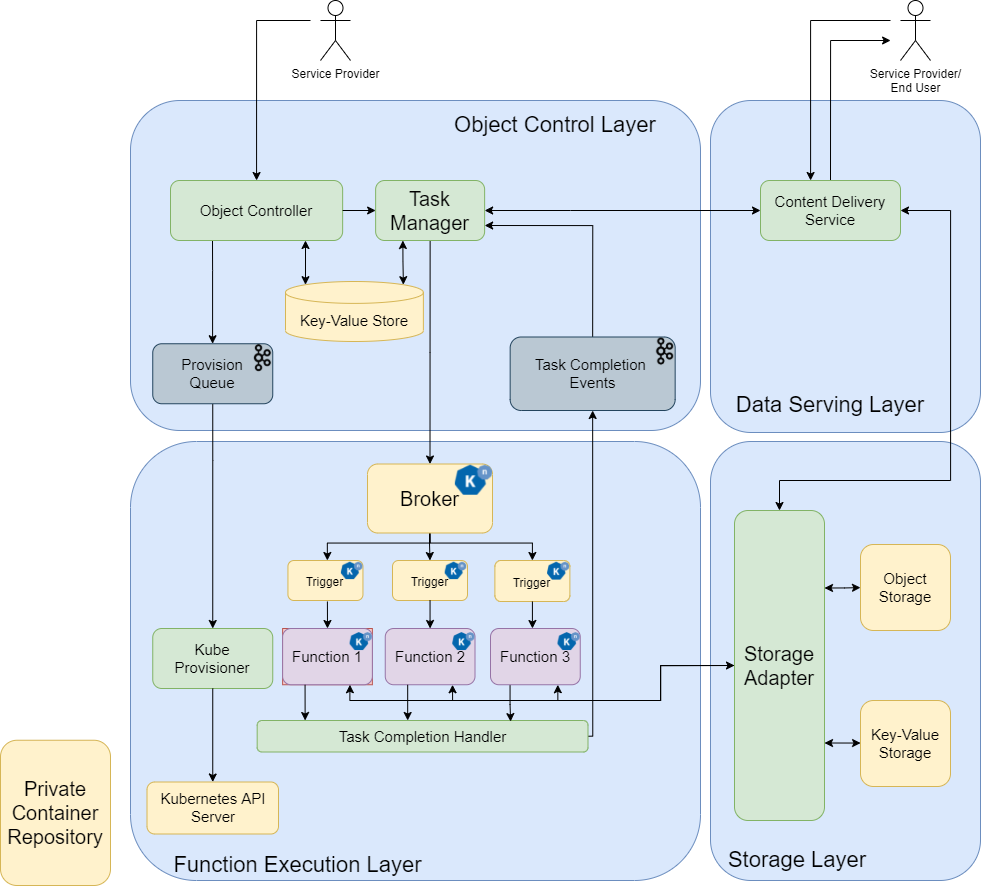

The diagram above was exported from draw.io. Its source (the exported page's mxGraphModel, read from the mxfile embedded in the PNG):
<mxGraphModel dx="1887" dy="1180" grid="1" gridSize="10" guides="1" tooltips="1" connect="1" arrows="1" fold="1" page="1" pageScale="1" pageWidth="827" pageHeight="1169" math="0" shadow="0">
  <root>
    <mxCell id="0" />
    <mxCell id="1" parent="0" />
    <mxCell id="2" value="" style="rounded=1;whiteSpace=wrap;html=1;strokeColor=#6c8ebf;fillColor=#dae8fc;" parent="1" vertex="1">
      <mxGeometry x="770" y="140" width="270" height="332" as="geometry" />
    </mxCell>
    <mxCell id="3" value="" style="rounded=1;whiteSpace=wrap;html=1;fillColor=#dae8fc;strokeColor=#6c8ebf;" parent="1" vertex="1">
      <mxGeometry x="190" y="140" width="570" height="330" as="geometry" />
    </mxCell>
    <mxCell id="4" value="" style="rounded=1;whiteSpace=wrap;html=1;strokeColor=#6c8ebf;fillColor=#dae8fc;" parent="1" vertex="1">
      <mxGeometry x="770" y="481" width="270" height="439" as="geometry" />
    </mxCell>
    <mxCell id="5" value="" style="rounded=1;whiteSpace=wrap;html=1;strokeColor=#6c8ebf;fillColor=#dae8fc;" parent="1" vertex="1">
      <mxGeometry x="190" y="481" width="570" height="439" as="geometry" />
    </mxCell>
    <mxCell id="6" value="&lt;div&gt;Function Execution&amp;nbsp;&lt;span&gt;Layer&lt;/span&gt;&lt;/div&gt;" style="text;html=1;strokeColor=none;fillColor=none;align=center;verticalAlign=middle;whiteSpace=wrap;rounded=0;fontSize=22;" parent="1" vertex="1">
      <mxGeometry x="218.5" y="885" width="279" height="40" as="geometry" />
    </mxCell>
    <mxCell id="7" value="&lt;font style=&quot;font-size: 22px&quot;&gt;Storage Layer&lt;/font&gt;" style="text;html=1;strokeColor=none;fillColor=none;align=center;verticalAlign=middle;whiteSpace=wrap;rounded=0;fontSize=22;" parent="1" vertex="1">
      <mxGeometry x="774" y="885" width="166" height="30" as="geometry" />
    </mxCell>
    <mxCell id="8" value="&lt;font style=&quot;font-size: 22px&quot;&gt;Object Control Layer&lt;/font&gt;" style="text;html=1;strokeColor=none;fillColor=none;align=center;verticalAlign=middle;whiteSpace=wrap;rounded=0;fontSize=22;" parent="1" vertex="1">
      <mxGeometry x="490" y="150" width="250" height="30" as="geometry" />
    </mxCell>
    <mxCell id="9" style="edgeStyle=orthogonalEdgeStyle;rounded=0;orthogonalLoop=1;jettySize=auto;html=1;entryX=0.145;entryY=0;entryDx=0;entryDy=3.1734225027901712;entryPerimeter=0;startArrow=classic;startFill=1;" parent="1" target="33" edge="1">
      <mxGeometry relative="1" as="geometry">
        <mxPoint x="365" y="280" as="sourcePoint" />
        <Array as="points">
          <mxPoint x="365" y="280" />
        </Array>
      </mxGeometry>
    </mxCell>
    <mxCell id="160" style="edgeStyle=orthogonalEdgeStyle;rounded=0;orthogonalLoop=1;jettySize=auto;html=1;" parent="1" target="158" edge="1">
      <mxGeometry relative="1" as="geometry">
        <mxPoint x="272" y="280" as="sourcePoint" />
        <Array as="points">
          <mxPoint x="272" y="310" />
          <mxPoint x="272" y="310" />
        </Array>
      </mxGeometry>
    </mxCell>
    <mxCell id="10" value="&lt;span style=&quot;font-size: 15px;&quot;&gt;Object Controller&lt;/span&gt;" style="rounded=1;whiteSpace=wrap;html=1;fillColor=#d5e8d4;strokeColor=#82b366;fontSize=15;" parent="1" vertex="1">
      <mxGeometry x="230" y="220" width="172.14" height="60" as="geometry" />
    </mxCell>
    <mxCell id="12" value="&lt;font style=&quot;font-size: 20px&quot;&gt;Private Container Repository&lt;/font&gt;" style="rounded=1;whiteSpace=wrap;html=1;fillColor=#fff2cc;strokeColor=#d6b656;" parent="1" vertex="1">
      <mxGeometry x="60" y="779.75" width="110" height="145.25" as="geometry" />
    </mxCell>
    <mxCell id="157" style="edgeStyle=orthogonalEdgeStyle;rounded=0;orthogonalLoop=1;jettySize=auto;html=1;entryX=0.5;entryY=0;entryDx=0;entryDy=0;exitX=0.5;exitY=1;exitDx=0;exitDy=0;" parent="1" source="24" target="95" edge="1">
      <mxGeometry relative="1" as="geometry">
        <mxPoint x="489.5999999999999" y="385.5" as="sourcePoint" />
      </mxGeometry>
    </mxCell>
    <mxCell id="16" value="&lt;span style=&quot;font-size: 15px;&quot;&gt;Kube&lt;br style=&quot;font-size: 15px;&quot;&gt;&lt;/span&gt;&lt;span style=&quot;font-size: 15px;&quot;&gt;Provisioner&lt;/span&gt;" style="rounded=1;whiteSpace=wrap;html=1;fillColor=#d5e8d4;strokeColor=#82b366;fontSize=15;" parent="1" vertex="1">
      <mxGeometry x="212.25" y="668" width="120" height="60" as="geometry" />
    </mxCell>
    <mxCell id="18" value="&lt;span style=&quot;font-size: 15px;&quot;&gt;Kubernetes API Server&lt;/span&gt;" style="rounded=1;whiteSpace=wrap;html=1;fillColor=#fff2cc;strokeColor=#d6b656;fontSize=15;" parent="1" vertex="1">
      <mxGeometry x="206.5" y="821.5" width="131.5" height="52" as="geometry" />
    </mxCell>
    <mxCell id="19" style="edgeStyle=orthogonalEdgeStyle;rounded=0;orthogonalLoop=1;jettySize=auto;html=1;startArrow=none;startFill=0;strokeWidth=1;entryX=0.5;entryY=0;entryDx=0;entryDy=0;" parent="1" source="16" target="18" edge="1">
      <mxGeometry relative="1" as="geometry">
        <mxPoint x="482.5" y="448" as="sourcePoint" />
        <mxPoint x="498" y="610" as="targetPoint" />
        <Array as="points" />
      </mxGeometry>
    </mxCell>
    <mxCell id="20" style="edgeStyle=orthogonalEdgeStyle;rounded=0;orthogonalLoop=1;jettySize=auto;html=1;exitX=0.5;exitY=0;exitDx=0;exitDy=0;entryX=1;entryY=0.5;entryDx=0;entryDy=0;startArrow=classic;startFill=1;" parent="1" source="21" target="35" edge="1">
      <mxGeometry relative="1" as="geometry">
        <Array as="points">
          <mxPoint x="839" y="520" />
          <mxPoint x="1010" y="520" />
          <mxPoint x="1010" y="250" />
        </Array>
      </mxGeometry>
    </mxCell>
    <mxCell id="148" style="edgeStyle=orthogonalEdgeStyle;rounded=0;orthogonalLoop=1;jettySize=auto;html=1;exitX=0;exitY=0.5;exitDx=0;exitDy=0;entryX=0.75;entryY=1;entryDx=0;entryDy=0;" parent="1" source="21" target="116" edge="1">
      <mxGeometry relative="1" as="geometry">
        <Array as="points">
          <mxPoint x="720" y="705" />
          <mxPoint x="720" y="740" />
          <mxPoint x="512" y="740" />
        </Array>
      </mxGeometry>
    </mxCell>
    <mxCell id="149" style="edgeStyle=orthogonalEdgeStyle;rounded=0;orthogonalLoop=1;jettySize=auto;html=1;exitX=0;exitY=0.5;exitDx=0;exitDy=0;entryX=0.75;entryY=1;entryDx=0;entryDy=0;" parent="1" source="21" target="141" edge="1">
      <mxGeometry relative="1" as="geometry">
        <Array as="points">
          <mxPoint x="720" y="705" />
          <mxPoint x="720" y="740" />
          <mxPoint x="617" y="740" />
        </Array>
      </mxGeometry>
    </mxCell>
    <mxCell id="DZC0j2qi3mUQKiAy01M3-167" style="edgeStyle=orthogonalEdgeStyle;rounded=0;orthogonalLoop=1;jettySize=auto;html=1;exitX=1;exitY=0.25;exitDx=0;exitDy=0;startArrow=classic;startFill=1;" parent="1" source="21" target="DZC0j2qi3mUQKiAy01M3-163" edge="1">
      <mxGeometry relative="1" as="geometry" />
    </mxCell>
    <mxCell id="DZC0j2qi3mUQKiAy01M3-168" style="edgeStyle=orthogonalEdgeStyle;rounded=0;orthogonalLoop=1;jettySize=auto;html=1;exitX=1;exitY=0.75;exitDx=0;exitDy=0;entryX=0;entryY=0.5;entryDx=0;entryDy=0;startArrow=classic;startFill=1;" parent="1" source="21" target="DZC0j2qi3mUQKiAy01M3-166" edge="1">
      <mxGeometry relative="1" as="geometry" />
    </mxCell>
    <mxCell id="21" value="&lt;span style=&quot;font-size: 20px&quot;&gt;Storage Adapter&lt;/span&gt;" style="rounded=1;whiteSpace=wrap;html=1;fillColor=#d5e8d4;strokeColor=#82b366;" parent="1" vertex="1">
      <mxGeometry x="794" y="550" width="90" height="310" as="geometry" />
    </mxCell>
    <mxCell id="23" style="edgeStyle=orthogonalEdgeStyle;rounded=0;orthogonalLoop=1;jettySize=auto;html=1;startArrow=classic;startFill=1;entryX=1;entryY=0.5;entryDx=0;entryDy=0;exitX=0;exitY=0.5;exitDx=0;exitDy=0;endArrow=none;endFill=0;" parent="1" source="24" target="10" edge="1">
      <mxGeometry relative="1" as="geometry">
        <Array as="points" />
      </mxGeometry>
    </mxCell>
    <mxCell id="163" style="edgeStyle=orthogonalEdgeStyle;rounded=0;orthogonalLoop=1;jettySize=auto;html=1;exitX=0.25;exitY=1;exitDx=0;exitDy=0;entryX=0.855;entryY=0;entryDx=0;entryDy=3.1734225027901712;entryPerimeter=0;startArrow=classic;startFill=1;" parent="1" source="24" target="33" edge="1">
      <mxGeometry relative="1" as="geometry" />
    </mxCell>
    <mxCell id="24" value="&lt;span style=&quot;font-size: 20px&quot;&gt;Task Manager&lt;/span&gt;" style="rounded=1;whiteSpace=wrap;html=1;fillColor=#d5e8d4;strokeColor=#82b366;" parent="1" vertex="1">
      <mxGeometry x="435.13" y="220" width="109" height="60" as="geometry" />
    </mxCell>
    <mxCell id="29" style="edgeStyle=orthogonalEdgeStyle;rounded=0;orthogonalLoop=1;jettySize=auto;html=1;entryX=1;entryY=0.75;entryDx=0;entryDy=0;exitX=0.5;exitY=0;exitDx=0;exitDy=0;" parent="1" source="30" target="24" edge="1">
      <mxGeometry relative="1" as="geometry">
        <Array as="points">
          <mxPoint x="652" y="265" />
        </Array>
      </mxGeometry>
    </mxCell>
    <mxCell id="30" value="Task Completion &lt;br&gt;Events" style="rounded=1;whiteSpace=wrap;html=1;fillColor=#bac8d3;strokeColor=#23445d;fontSize=15;verticalAlign=middle;" parent="1" vertex="1">
      <mxGeometry x="569.66" y="376.5" width="165" height="73.5" as="geometry" />
    </mxCell>
    <mxCell id="31" value="" style="shape=image;verticalLabelPosition=bottom;labelBackgroundColor=#ffffff;verticalAlign=top;aspect=fixed;imageAspect=0;image=https://content.linkedin.com/content/dam/engineering/en-us/blog/migrated/kafka-logo-no-text.png;" parent="1" vertex="1">
      <mxGeometry x="714.3199999999999" y="376.5" width="20.34" height="28.75" as="geometry" />
    </mxCell>
    <mxCell id="33" value="Key-Value Store" style="shape=cylinder3;whiteSpace=wrap;html=1;boundedLbl=1;backgroundOutline=1;size=10.942836216517833;fillColor=#fff2cc;strokeColor=#d6b656;fontSize=15;" parent="1" vertex="1">
      <mxGeometry x="345" y="321" width="137.88" height="60" as="geometry" />
    </mxCell>
    <mxCell id="34" style="edgeStyle=orthogonalEdgeStyle;rounded=0;orthogonalLoop=1;jettySize=auto;html=1;exitX=0;exitY=0.5;exitDx=0;exitDy=0;entryX=1;entryY=0.5;entryDx=0;entryDy=0;startArrow=classic;startFill=1;" parent="1" source="35" target="24" edge="1">
      <mxGeometry relative="1" as="geometry">
        <Array as="points">
          <mxPoint x="630" y="250" />
          <mxPoint x="630" y="250" />
        </Array>
      </mxGeometry>
    </mxCell>
    <mxCell id="v7IQaP56eVtD8ynRwRxy-163" style="edgeStyle=orthogonalEdgeStyle;rounded=0;orthogonalLoop=1;jettySize=auto;html=1;exitX=0.5;exitY=0;exitDx=0;exitDy=0;" parent="1" source="35" edge="1">
      <mxGeometry relative="1" as="geometry">
        <mxPoint x="950" y="80" as="targetPoint" />
        <Array as="points">
          <mxPoint x="890" y="80" />
          <mxPoint x="950" y="80" />
        </Array>
      </mxGeometry>
    </mxCell>
    <mxCell id="35" value="Content Delivery Service" style="rounded=1;whiteSpace=wrap;html=1;fillColor=#d5e8d4;strokeColor=#82b366;fontSize=15;" parent="1" vertex="1">
      <mxGeometry x="820" y="220" width="140" height="60" as="geometry" />
    </mxCell>
    <mxCell id="36" value="Data Serving Layer" style="text;html=1;strokeColor=none;fillColor=none;align=center;verticalAlign=middle;whiteSpace=wrap;rounded=0;fontSize=22;" parent="1" vertex="1">
      <mxGeometry x="790" y="430" width="200" height="30" as="geometry" />
    </mxCell>
    <mxCell id="39" style="edgeStyle=orthogonalEdgeStyle;rounded=0;orthogonalLoop=1;jettySize=auto;html=1;entryX=0.5;entryY=0;entryDx=0;entryDy=0;" parent="1" target="10" edge="1">
      <mxGeometry relative="1" as="geometry">
        <mxPoint x="370" y="60" as="sourcePoint" />
        <Array as="points">
          <mxPoint x="316" y="60" />
        </Array>
      </mxGeometry>
    </mxCell>
    <mxCell id="40" value="Service Provider" style="shape=umlActor;verticalLabelPosition=bottom;verticalAlign=top;html=1;outlineConnect=0;" parent="1" vertex="1">
      <mxGeometry x="380" y="40" width="30" height="60" as="geometry" />
    </mxCell>
    <mxCell id="41" style="edgeStyle=orthogonalEdgeStyle;rounded=0;orthogonalLoop=1;jettySize=auto;html=1;" parent="1" edge="1">
      <mxGeometry relative="1" as="geometry">
        <mxPoint x="950" y="60" as="sourcePoint" />
        <Array as="points">
          <mxPoint x="870" y="60" />
          <mxPoint x="870" y="220" />
        </Array>
        <mxPoint x="870" y="220" as="targetPoint" />
      </mxGeometry>
    </mxCell>
    <mxCell id="42" value="Service Provider/&lt;br&gt;End User&lt;br&gt;" style="shape=umlActor;verticalLabelPosition=bottom;verticalAlign=top;html=1;outlineConnect=0;" parent="1" vertex="1">
      <mxGeometry x="960" y="40" width="30" height="60" as="geometry" />
    </mxCell>
    <mxCell id="93" style="edgeStyle=orthogonalEdgeStyle;rounded=0;orthogonalLoop=1;jettySize=auto;html=1;exitX=0.5;exitY=1;exitDx=0;exitDy=0;entryX=0.5;entryY=0;entryDx=0;entryDy=0;fontSize=18;" parent="1" source="95" edge="1">
      <mxGeometry relative="1" as="geometry">
        <Array as="points">
          <mxPoint x="490" y="582.5" />
          <mxPoint x="387" y="582.5" />
        </Array>
        <mxPoint x="386.8699999999999" y="600" as="targetPoint" />
      </mxGeometry>
    </mxCell>
    <mxCell id="110" style="edgeStyle=orthogonalEdgeStyle;rounded=0;orthogonalLoop=1;jettySize=auto;html=1;entryX=0.5;entryY=0;entryDx=0;entryDy=0;fontSize=18;" parent="1" target="113" edge="1">
      <mxGeometry relative="1" as="geometry">
        <mxPoint x="488.99999999999955" y="572.5" as="sourcePoint" />
        <Array as="points">
          <mxPoint x="489" y="582.5" />
        </Array>
        <mxPoint x="489.6300000000001" y="612.5" as="targetPoint" />
      </mxGeometry>
    </mxCell>
    <mxCell id="94" style="edgeStyle=orthogonalEdgeStyle;rounded=0;orthogonalLoop=1;jettySize=auto;html=1;exitX=0.5;exitY=1;exitDx=0;exitDy=0;entryX=0.5;entryY=0;entryDx=0;entryDy=0;fontSize=11;" parent="1" source="95" target="121" edge="1">
      <mxGeometry relative="1" as="geometry">
        <Array as="points">
          <mxPoint x="490" y="582.5" />
          <mxPoint x="592" y="582.5" />
        </Array>
        <mxPoint x="592" y="612.5" as="targetPoint" />
      </mxGeometry>
    </mxCell>
    <mxCell id="95" value="&lt;font style=&quot;font-size: 20px&quot;&gt;Broker&lt;br&gt;&lt;/font&gt;" style="rounded=1;whiteSpace=wrap;html=1;fillColor=#fff2cc;strokeColor=#d6b656;align=center;" parent="1" vertex="1">
      <mxGeometry x="427" y="503.5" width="125" height="69" as="geometry" />
    </mxCell>
    <mxCell id="101" value="" style="shape=image;verticalLabelPosition=bottom;labelBackgroundColor=#ffffff;verticalAlign=top;aspect=fixed;imageAspect=0;image=https://knative.dev/docs/images/logo/rgb/knative-logo-rgb.png;" parent="1" vertex="1">
      <mxGeometry x="514.85" y="504.75" width="37.15" height="30" as="geometry" />
    </mxCell>
    <mxCell id="106" value="" style="group;fontSize=15;fillColor=#f8cecc;strokeColor=#b85450;" parent="1" vertex="1" connectable="0">
      <mxGeometry x="342.12" y="668" width="89.75" height="56.25" as="geometry" />
    </mxCell>
    <mxCell id="107" value="&lt;span style=&quot;font-size: 15px&quot;&gt;Function 1&lt;/span&gt;" style="rounded=1;whiteSpace=wrap;html=1;fillColor=#e1d5e7;strokeColor=#9673a6;" parent="106" vertex="1">
      <mxGeometry width="89.75000000000001" height="56.25" as="geometry" />
    </mxCell>
    <mxCell id="108" value="" style="shape=image;verticalLabelPosition=bottom;labelBackgroundColor=#ffffff;verticalAlign=top;aspect=fixed;imageAspect=0;image=https://knative.dev/docs/images/logo/rgb/knative-logo-rgb.png;" parent="106" vertex="1">
      <mxGeometry x="67.52191666666668" y="4.110576923076923" width="22.228083333333334" height="17.950000000000003" as="geometry" />
    </mxCell>
    <mxCell id="109" style="edgeStyle=orthogonalEdgeStyle;rounded=0;orthogonalLoop=1;jettySize=auto;html=1;entryX=0.5;entryY=0;entryDx=0;entryDy=0;fontSize=15;" parent="1" target="107" edge="1">
      <mxGeometry relative="1" as="geometry">
        <mxPoint x="386.9047619047619" y="641" as="sourcePoint" />
      </mxGeometry>
    </mxCell>
    <mxCell id="111" value="" style="group;fontSize=15;" parent="1" vertex="1" connectable="0">
      <mxGeometry x="452" y="600" width="75" height="40" as="geometry" />
    </mxCell>
    <mxCell id="112" value="" style="group" parent="111" vertex="1" connectable="0">
      <mxGeometry width="75" height="40" as="geometry" />
    </mxCell>
    <mxCell id="113" value="&lt;font&gt;&lt;font style=&quot;font-size: 12px&quot;&gt;Trigger&lt;/font&gt;&lt;br style=&quot;font-size: 15px&quot;&gt;&lt;/font&gt;" style="rounded=1;whiteSpace=wrap;html=1;fillColor=#fff2cc;strokeColor=#d6b656;align=center;fontSize=15;" parent="112" vertex="1">
      <mxGeometry width="75" height="40" as="geometry" />
    </mxCell>
    <mxCell id="114" value="" style="shape=image;verticalLabelPosition=bottom;labelBackgroundColor=#ffffff;verticalAlign=top;aspect=fixed;imageAspect=0;image=https://knative.dev/docs/images/logo/rgb/knative-logo-rgb.png;" parent="112" vertex="1">
      <mxGeometry x="52.710000000000015" y="1.7391304347826086" width="21.53623188405797" height="17.391304347826086" as="geometry" />
    </mxCell>
    <mxCell id="115" value="" style="group;fontSize=15;" parent="1" vertex="1" connectable="0">
      <mxGeometry x="444.75" y="668" width="89.75" height="56.25" as="geometry" />
    </mxCell>
    <mxCell id="116" value="&lt;span style=&quot;font-size: 15px&quot;&gt;Function 2&lt;/span&gt;" style="rounded=1;whiteSpace=wrap;html=1;fillColor=#e1d5e7;strokeColor=#9673a6;" parent="115" vertex="1">
      <mxGeometry width="89.75000000000001" height="56.25" as="geometry" />
    </mxCell>
    <mxCell id="117" value="" style="shape=image;verticalLabelPosition=bottom;labelBackgroundColor=#ffffff;verticalAlign=top;aspect=fixed;imageAspect=0;image=https://knative.dev/docs/images/logo/rgb/knative-logo-rgb.png;" parent="115" vertex="1">
      <mxGeometry x="67.52191666666668" y="4.110576923076923" width="22.228083333333334" height="17.950000000000003" as="geometry" />
    </mxCell>
    <mxCell id="118" style="edgeStyle=orthogonalEdgeStyle;rounded=0;orthogonalLoop=1;jettySize=auto;html=1;entryX=0.5;entryY=0;entryDx=0;entryDy=0;fontSize=15;" parent="1" source="113" target="116" edge="1">
      <mxGeometry relative="1" as="geometry" />
    </mxCell>
    <mxCell id="119" value="" style="group;fontSize=14;" parent="1" vertex="1" connectable="0">
      <mxGeometry x="554.38" y="600" width="75" height="41" as="geometry" />
    </mxCell>
    <mxCell id="120" value="" style="group" parent="119" vertex="1" connectable="0">
      <mxGeometry width="75" height="41" as="geometry" />
    </mxCell>
    <mxCell id="121" value="&lt;font&gt;&lt;font style=&quot;font-size: 12px&quot;&gt;Trigger&lt;/font&gt;&lt;br style=&quot;font-size: 15px&quot;&gt;&lt;/font&gt;" style="rounded=1;whiteSpace=wrap;html=1;fillColor=#fff2cc;strokeColor=#d6b656;align=center;fontSize=15;" parent="120" vertex="1">
      <mxGeometry width="75" height="41" as="geometry" />
    </mxCell>
    <mxCell id="122" value="" style="shape=image;verticalLabelPosition=bottom;labelBackgroundColor=#ffffff;verticalAlign=top;aspect=fixed;imageAspect=0;image=https://knative.dev/docs/images/logo/rgb/knative-logo-rgb.png;" parent="120" vertex="1">
      <mxGeometry x="52.710000000000015" y="1.7826086956521738" width="22.07463768115942" height="17.82608695652174" as="geometry" />
    </mxCell>
    <mxCell id="126" style="edgeStyle=orthogonalEdgeStyle;rounded=0;orthogonalLoop=1;jettySize=auto;html=1;entryX=0.5;entryY=0;entryDx=0;entryDy=0;fontSize=11;" parent="1" source="121" edge="1">
      <mxGeometry relative="1" as="geometry">
        <mxPoint x="591.9949999999999" y="668" as="targetPoint" />
      </mxGeometry>
    </mxCell>
    <mxCell id="132" style="edgeStyle=orthogonalEdgeStyle;rounded=0;orthogonalLoop=1;jettySize=auto;html=1;exitX=1;exitY=0.5;exitDx=0;exitDy=0;entryX=0.5;entryY=1;entryDx=0;entryDy=0;fontSize=15;startArrow=none;startFill=0;" parent="1" source="133" target="30" edge="1">
      <mxGeometry relative="1" as="geometry">
        <mxPoint x="694.9999999999998" y="616" as="targetPoint" />
        <Array as="points">
          <mxPoint x="652" y="776" />
        </Array>
      </mxGeometry>
    </mxCell>
    <mxCell id="133" value="&lt;span style=&quot;font-size: 15px;&quot;&gt;Task Completion Handler&lt;/span&gt;" style="rounded=1;whiteSpace=wrap;html=1;fillColor=#d5e8d4;strokeColor=#82b366;fontSize=15;" parent="1" vertex="1">
      <mxGeometry x="316.68" y="760" width="330.82" height="31.5" as="geometry" />
    </mxCell>
    <mxCell id="134" style="edgeStyle=orthogonalEdgeStyle;rounded=0;orthogonalLoop=1;jettySize=auto;html=1;exitX=0.25;exitY=1;exitDx=0;exitDy=0;fontSize=15;startArrow=none;startFill=0;" parent="1" edge="1">
      <mxGeometry relative="1" as="geometry">
        <mxPoint x="569.5574999999999" y="724.2500000000002" as="sourcePoint" />
        <mxPoint x="570" y="761" as="targetPoint" />
        <Array as="points">
          <mxPoint x="570" y="744" />
          <mxPoint x="570" y="744" />
          <mxPoint x="570" y="761" />
        </Array>
      </mxGeometry>
    </mxCell>
    <mxCell id="135" style="edgeStyle=orthogonalEdgeStyle;rounded=0;orthogonalLoop=1;jettySize=auto;html=1;exitX=0.25;exitY=1;exitDx=0;exitDy=0;fontSize=15;startArrow=none;startFill=0;" parent="1" source="116" edge="1">
      <mxGeometry relative="1" as="geometry">
        <mxPoint x="467" y="760" as="targetPoint" />
        <Array as="points">
          <mxPoint x="467" y="760" />
        </Array>
      </mxGeometry>
    </mxCell>
    <mxCell id="140" value="" style="group;fontSize=15;" parent="1" vertex="1" connectable="0">
      <mxGeometry x="550" y="668" width="89.75" height="56.25" as="geometry" />
    </mxCell>
    <mxCell id="141" value="&lt;span style=&quot;font-size: 15px&quot;&gt;Function 3&lt;/span&gt;" style="rounded=1;whiteSpace=wrap;html=1;fillColor=#e1d5e7;strokeColor=#9673a6;" parent="140" vertex="1">
      <mxGeometry width="89.75000000000001" height="56.25" as="geometry" />
    </mxCell>
    <mxCell id="142" value="" style="shape=image;verticalLabelPosition=bottom;labelBackgroundColor=#ffffff;verticalAlign=top;aspect=fixed;imageAspect=0;image=https://knative.dev/docs/images/logo/rgb/knative-logo-rgb.png;" parent="140" vertex="1">
      <mxGeometry x="67.52191666666668" y="4.110576923076923" width="22.228083333333334" height="17.950000000000003" as="geometry" />
    </mxCell>
    <mxCell id="143" value="" style="group;fontSize=15;" parent="1" vertex="1" connectable="0">
      <mxGeometry x="348.19" y="600" width="75" height="40" as="geometry" />
    </mxCell>
    <mxCell id="144" value="" style="group" parent="143" vertex="1" connectable="0">
      <mxGeometry width="75" height="40" as="geometry" />
    </mxCell>
    <mxCell id="145" value="&lt;font&gt;&lt;font style=&quot;font-size: 12px&quot;&gt;Trigger&lt;/font&gt;&lt;br style=&quot;font-size: 15px&quot;&gt;&lt;/font&gt;" style="rounded=1;whiteSpace=wrap;html=1;fillColor=#fff2cc;strokeColor=#d6b656;align=center;fontSize=15;" parent="144" vertex="1">
      <mxGeometry x="-0.75" width="75" height="40" as="geometry" />
    </mxCell>
    <mxCell id="146" value="" style="shape=image;verticalLabelPosition=bottom;labelBackgroundColor=#ffffff;verticalAlign=top;aspect=fixed;imageAspect=0;image=https://knative.dev/docs/images/logo/rgb/knative-logo-rgb.png;" parent="144" vertex="1">
      <mxGeometry x="52.710000000000015" y="1.7391304347826086" width="21.53623188405797" height="17.391304347826086" as="geometry" />
    </mxCell>
    <mxCell id="147" style="edgeStyle=orthogonalEdgeStyle;rounded=0;orthogonalLoop=1;jettySize=auto;html=1;fontSize=18;strokeWidth=1;entryX=0.75;entryY=1;entryDx=0;entryDy=0;startArrow=classic;startFill=1;exitX=0;exitY=0.5;exitDx=0;exitDy=0;" parent="1" source="21" target="107" edge="1">
      <mxGeometry relative="1" as="geometry">
        <mxPoint x="870" y="639.125" as="sourcePoint" />
        <mxPoint x="657.5" y="857.5" as="targetPoint" />
        <Array as="points">
          <mxPoint x="720" y="705" />
          <mxPoint x="720" y="740" />
          <mxPoint x="409" y="740" />
        </Array>
      </mxGeometry>
    </mxCell>
    <mxCell id="DZC0j2qi3mUQKiAy01M3-160" style="edgeStyle=orthogonalEdgeStyle;rounded=0;orthogonalLoop=1;jettySize=auto;html=1;exitX=0.25;exitY=1;exitDx=0;exitDy=0;" parent="1" source="107" edge="1">
      <mxGeometry relative="1" as="geometry">
        <mxPoint x="365" y="760" as="targetPoint" />
        <Array as="points">
          <mxPoint x="365" y="760" />
        </Array>
      </mxGeometry>
    </mxCell>
    <mxCell id="DZC0j2qi3mUQKiAy01M3-163" value="&lt;span style=&quot;font-size: 15px;&quot;&gt;Object Storage&lt;/span&gt;" style="rounded=1;whiteSpace=wrap;html=1;fillColor=#fff2cc;strokeColor=#d6b656;fontSize=15;" parent="1" vertex="1">
      <mxGeometry x="920" y="584" width="90" height="86" as="geometry" />
    </mxCell>
    <mxCell id="DZC0j2qi3mUQKiAy01M3-166" value="&lt;span style=&quot;font-size: 15px;&quot;&gt;Key-Value Storage&lt;/span&gt;" style="rounded=1;whiteSpace=wrap;html=1;fillColor=#fff2cc;strokeColor=#d6b656;fontSize=15;" parent="1" vertex="1">
      <mxGeometry x="920" y="740" width="90" height="86" as="geometry" />
    </mxCell>
    <mxCell id="162" style="edgeStyle=orthogonalEdgeStyle;rounded=0;orthogonalLoop=1;jettySize=auto;html=1;exitX=0.5;exitY=1;exitDx=0;exitDy=0;entryX=0.5;entryY=0;entryDx=0;entryDy=0;" parent="1" source="158" target="16" edge="1">
      <mxGeometry relative="1" as="geometry">
        <Array as="points">
          <mxPoint x="272" y="500" />
          <mxPoint x="272" y="500" />
        </Array>
      </mxGeometry>
    </mxCell>
    <mxCell id="158" value="&lt;span style=&quot;font-size: 15px;&quot;&gt;Provision&lt;br style=&quot;font-size: 15px;&quot;&gt;Queue&lt;/span&gt;" style="rounded=1;whiteSpace=wrap;html=1;fillColor=#bac8d3;strokeColor=#23445d;fontSize=15;" parent="1" vertex="1">
      <mxGeometry x="212.25" y="383.25" width="120" height="60" as="geometry" />
    </mxCell>
    <mxCell id="159" value="" style="shape=image;verticalLabelPosition=bottom;labelBackgroundColor=#ffffff;verticalAlign=top;aspect=fixed;imageAspect=0;image=https://content.linkedin.com/content/dam/engineering/en-us/blog/migrated/kafka-logo-no-text.png;" parent="1" vertex="1">
      <mxGeometry x="312.02" y="383.25" width="20.23" height="28.58" as="geometry" />
    </mxCell>
  </root>
</mxGraphModel>